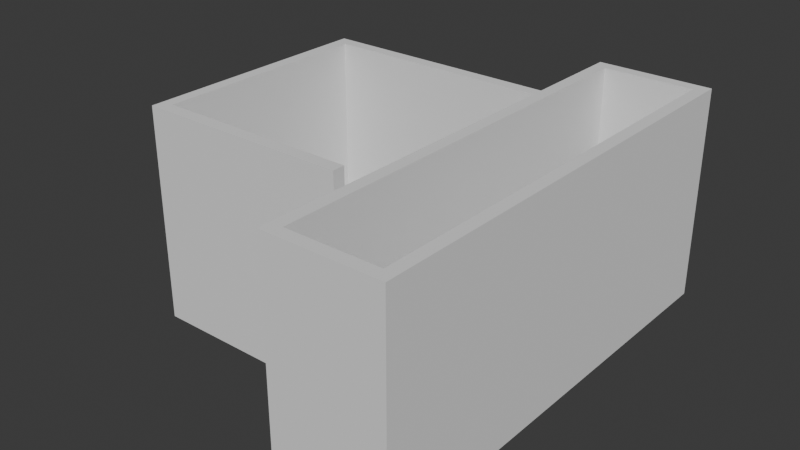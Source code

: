 # Source: new_socket.blend  (saved by Blender 4.2.66; exported with 4.5.12 LTS)
import bpy
from mathutils import Matrix  # noqa: F401  (used for matrix-valued properties, if any)

bpy.ops.wm.read_factory_settings(use_empty=True)
scene = bpy.context.scene
scene.name = 'Scene'

# ---- collections
col_collection = bpy.data.collections.new('Collection'); scene.collection.children.link(col_collection)

# ---- world
world_world = bpy.data.worlds.new('World'); scene.world = world_world
world_world.use_nodes = True; world_world.node_tree.nodes.clear()
_N = world_world.node_tree.nodes; _L = world_world.node_tree.links
n0 = _N.new('ShaderNodeOutputWorld'); n0.name = 'World Output'; n0.location = (300, 300)
n1 = _N.new('ShaderNodeBackground'); n1.name = 'Background'; n1.location = (10, 300)
n1.inputs[0].default_value = (0.05088, 0.05088, 0.05088, 1.0)
_L.new(n1.outputs[0], n0.inputs[0])
n0.is_active_output = True
world_world.color = (0.05088, 0.05088, 0.05088)
world_world.sun_shadow_jitter_overblur = 0.0

# ---- meshes
me_x = bpy.data.meshes.new('立方体')
me_x.from_pydata([(-5.143, -0.5455, -1.0), (-1.0, -1.0, -1.0), (-1.0, -1.0, 1.0), (-4.929, -0.4909, -0.8846), (-5.143, -0.5455, 1.0), (0.7857, 0.9455, -0.9231), (-1.0, 1.0, -1.0), (-5.143, 0.5455, -1.0), (-1.0, 1.0, 1.0), (-4.929, 0.4909, -0.8846), (-5.143, 0.5455, 1.0), (0.7857, -0.9455, -0.9231), (1.0, -1.0, -1.0), (-0.8571, -0.5455, -1.0), (1.0, -1.0, 1.0), (-0.8571, 0.5455, -1.0), (-0.7857, 0.9455, -0.9231), (-0.8571, 0.5455, 1.0), (1.0, 1.0, -1.0), (1.0, 1.0, 1.0), (-0.8571, 0.4909, 1.0), (-0.7857, -0.9455, -0.9231), (0.7857, 0.9455, 1.0), (-4.929, 0.4909, 1.0), (-0.7857, 0.9455, 1.0), (-4.929, -0.4909, 1.0), (-0.7857, -0.9455, 1.0), (-1.429, -0.5455, 1.0), (0.7857, -0.9455, 1.0), (-1.429, -0.4909, 1.0), (-2.473, -0.5455, -0.1506), (-2.473, -0.5455, 0.1571), (-1.429, -0.5455, 0.1571), (-2.473, -0.4909, -0.1506), (-2.473, -0.4909, 0.1571), (-1.429, -0.4909, 0.1571), (-1.0, -0.5455, -0.1506), (-1.0, 0.5455, 1.0), (-1.0, 0.4909, 1.0), (-1.0, 0.5435, 1.0), (-1.0, -0.4909, -0.1506), (-1.0, -0.4909, -0.8846), (-1.0, -0.5455, -1.0), (-1.0, 0.4909, -0.8846), (-1.0, 0.5455, -1.0), (-0.9499, 0.5455, 1.0), (-0.9498, 0.5442, 1.0)], [], [(8, 6, 44, 37), (41, 40, 36, 42, 1, 2, 38, 43), (6, 8, 19, 18), (18, 19, 14, 12), (12, 14, 2, 1), (6, 18, 12, 1, 42, 13, 15, 44), (15, 13, 42, 44), (26, 2, 14, 28), (22, 28, 14, 19, 8, 37, 45, 17, 20, 38, 2, 26, 24), (37, 39, 46, 45), (39, 38, 20, 17, 45, 46), (11, 21, 26, 28), (26, 21, 16, 24), (16, 21, 11, 5), (5, 11, 28, 22), (24, 16, 5, 22), (0, 4, 10, 7), (7, 10, 37, 44), (31, 32, 27, 4, 0, 42, 36, 30), (42, 0, 7, 44), (10, 4, 27, 29, 25, 23, 38, 39, 37), (25, 3, 9, 23), (23, 9, 43, 38), (3, 25, 29, 35, 34, 33, 40, 41), (9, 3, 41, 43), (35, 29, 27, 32), (31, 30, 33, 34), (33, 30, 36, 40), (35, 32, 31, 34)])
_uv = me_x.uv_layers.new(name='UVマップ')
_uv.uv.foreach_set('vector', [0.625, 0.25, 0.375, 0.25, 0.375, 0.1932, 0.625, 0.1932, 0.3894, 0.06364, 0.4812, 0.06364, 0.4812, 0.05682, 0.375, 0.05682, 0.375, 0.0, 0.625, 0.0, 0.625, 0.1864, 0.3894, 0.1864, 0.375, 0.25, 0.625, 0.25, 0.625, 0.5, 0.375, 0.5, 0.375, 0.5, 0.625, 0.5, 0.625, 0.75, 0.375, 0.75, 0.375, 0.75, 0.625, 0.75, 0.625, 1.0, 0.375, 1.0, 0.125, 0.5, 0.375, 0.5, 0.375, 0.75, 0.125, 0.75, 0.125, 0.6932, 0.1429, 0.6932, 0.1429, 0.5568, 0.125, 0.5568, 0.1429, 0.5568, 0.1429, 0.6932, 0.125, 0.6932, 0.125, 0.5568, 0.8482, 0.7432, 0.875, 0.75, 0.625, 0.75, 0.6518, 0.7432, 0.6518, 0.5068, 0.6518, 0.7432, 0.625, 0.75, 0.625, 0.5, 0.875, 0.5, 0.875, 0.5568, 0.8687, 0.5568, 0.8571, 0.5568, 0.8571, 0.5636, 0.875, 0.5636, 0.875, 0.75, 0.8482, 0.7432, 0.8482, 0.5068, 0.875, 0.5568, 0.875, 0.5571, 0.8687, 0.557, 0.8687, 0.5568, 0.875, 0.5571, 0.875, 0.5636, 0.8571, 0.5636, 0.8571, 0.5568, 0.8687, 0.5568, 0.8687, 0.557, 0.0, 0.0, 0.0, 0.0, 0.0, 0.0, 0.0, 0.0, 0.0, 0.0, 0.0, 0.0, 0.0, 0.0, 0.0, 0.0, 0.0, 0.0, 0.0, 0.0, 0.0, 0.0, 0.0, 0.0, 0.0, 0.0, 0.0, 0.0, 0.0, 0.0, 0.0, 0.0, 0.0, 0.0, 0.0, 0.0, 0.0, 0.0, 0.0, 0.0, 0.375, 0.0, 0.625, 0.0, 0.625, 0.25, 0.375, 0.25, 0.375, 0.25, 0.625, 0.25, 0.625, 0.4917, 0.375, 0.4917, 0.5196, 0.8443, 0.5196, 0.7833, 0.625, 0.7833, 0.625, 1.0, 0.375, 1.0, 0.375, 0.7583, 0.4812, 0.7583, 0.4812, 0.8443, 0.3667, 0.75, 0.125, 0.75, 0.125, 0.5, 0.3667, 0.5, 0.875, 0.5, 0.875, 0.75, 0.6583, 0.75, 0.6583, 0.7375, 0.8625, 0.7375, 0.8625, 0.5125, 0.6333, 0.5125, 0.6333, 0.5004, 0.6333, 0.5, 0.6106, 0.0, 0.375, 0.0, 0.375, 0.25, 0.6106, 0.25, 0.6106, 0.25, 0.375, 0.25, 0.375, 0.4792, 0.6106, 0.4792, 0.375, 1.0, 0.6106, 1.0, 0.6106, 0.7958, 0.5052, 0.7958, 0.5052, 0.8568, 0.4668, 0.8568, 0.4668, 0.7708, 0.375, 0.7708, 0.125, 0.5, 0.125, 0.75, 0.3542, 0.75, 0.3542, 0.5, 0.4296, 0.1294, 0.6123, 0.1294, 0.6123, 0.0919, 0.4296, 0.0919, 0.625, 0.0919, 0.375, 0.0919, 0.375, 0.1294, 0.625, 0.1294, 0.125, 0.6206, 0.125, 0.6581, 0.3398, 0.6581, 0.3398, 0.6206, 0.7227, 0.6206, 0.7227, 0.6581, 0.875, 0.6581, 0.875, 0.6206])
_uv.active_render = True
_uv = me_x.uv_layers.new(name='UVMap')
_uv.uv.foreach_set('vector', [0.0, 0.0, 0.0, 0.0, 0.0, 0.0, 0.0, 0.0, 0.0, 0.0, 0.0, 0.0, 0.0, 0.0, 0.0, 0.0, 0.0, 0.0, 0.0, 0.0, 0.0, 0.0, 0.0, 0.0, 0.0, 0.0, 0.0, 0.0, 0.0, 0.0, 0.0, 0.0, 0.0, 0.0, 0.0, 0.0, 0.0, 0.0, 0.0, 0.0, 0.0, 0.0, 0.0, 0.0, 0.0, 0.0, 0.0, 0.0, 0.0, 0.0, 0.0, 0.0, 0.0, 0.0, 0.0, 0.0, 0.0, 0.0, 0.0, 0.0, 0.0, 0.0, 0.0, 0.0, 0.0, 0.0, 0.0, 0.0, 0.0, 0.0, 0.0, 0.0, 0.0, 0.0, 0.0, 0.0, 0.0, 0.0, 0.0, 0.0, 0.0, 0.0, 0.0, 0.0, 0.0, 0.0, 0.0, 0.0, 0.0, 0.0, 0.0, 0.0, 0.0, 0.0, 0.0, 0.0, 0.0, 0.0, 0.0, 0.0, 0.0, 0.0, 0.0, 0.0, 0.0, 0.0, 0.0, 0.0, 0.0, 0.0, 0.0, 0.0, 0.0, 0.0, 0.0, 0.0, 0.0, 0.0, 0.0, 0.0, 0.0, 0.0, 0.0, 0.0, 0.0, 0.0, 0.375, 0.75, 0.375, 1.0, 0.6154, 1.0, 0.6154, 0.75, 0.6154, 0.0, 0.375, 0.0, 0.375, 0.25, 0.6154, 0.25, 0.125, 0.5, 0.125, 0.75, 0.375, 0.75, 0.375, 0.5, 0.375, 0.5, 0.375, 0.75, 0.6154, 0.75, 0.6154, 0.5, 0.6154, 0.25, 0.375, 0.25, 0.375, 0.5, 0.6154, 0.5, 0.0, 0.0, 0.0, 0.0, 0.0, 0.0, 0.0, 0.0, 0.0, 0.0, 0.0, 0.0, 0.0, 0.0, 0.0, 0.0, 0.0, 0.0, 0.0, 0.0, 0.0, 0.0, 0.0, 0.0, 0.0, 0.0, 0.0, 0.0, 0.0, 0.0, 0.0, 0.0, 0.0, 0.0, 0.0, 0.0, 0.0, 0.0, 0.0, 0.0, 0.0, 0.0, 0.0, 0.0, 0.0, 0.0, 0.0, 0.0, 0.0, 0.0, 0.0, 0.0, 0.0, 0.0, 0.0, 0.0, 0.0, 0.0, 0.0, 0.0, 0.0, 0.0, 0.0, 0.0, 0.0, 0.0, 0.0, 0.0, 0.0, 0.0, 0.0, 0.0, 0.0, 0.0, 0.0, 0.0, 0.0, 0.0, 0.0, 0.0, 0.0, 0.0, 0.0, 0.0, 0.0, 0.0, 0.0, 0.0, 0.0, 0.0, 0.0, 0.0, 0.0, 0.0, 0.0, 0.0, 0.0, 0.0, 0.0, 0.0, 0.0, 0.0, 0.0, 0.0, 0.0, 0.0, 0.0, 0.0, 0.0, 0.0, 0.0, 0.0, 0.0, 0.0, 0.0, 0.0, 0.0, 0.0, 0.0, 0.0, 0.0, 0.0, 0.0, 0.0, 0.0, 0.0, 0.0, 0.0, 0.0, 0.0])
me_x.update()

# ---- objects
ob_x = bpy.data.objects.new('立方体', me_x)

# ---- transforms, parenting, visibility, modifiers, constraints
ob_x.location = (0.0, 0.0, 0.0)
ob_x.scale = (0.14, 0.55, 0.26)

# ---- collection membership
col_collection.objects.link(ob_x)

# ---- scene / render settings (as saved in the file)
scene.frame_start = 1; scene.frame_end = 250; scene.frame_set(1)
scene.render.engine = 'BLENDER_EEVEE_NEXT'
bpy.context.view_layer.update()

# ---- added for rendering (the .blend has no active camera and no usable light): camera, sun
cam_auto = bpy.data.cameras.new('AutoCamera')
cam_auto.lens = 50.0
cam_auto.sensor_width = 36.0
cam_auto.clip_end = 1000.0
ob_auto_camera = bpy.data.objects.new('AutoCamera', cam_auto)
scene.collection.objects.link(ob_auto_camera)
ob_auto_camera.location = (1.08855, -1.65426, 1.10284)
ob_auto_camera.rotation_euler = (1.09748, -7.21219e-08, 0.694738)
scene.camera = ob_auto_camera
light_auto_sun = bpy.data.lights.new('AutoSun', 'SUN')
light_auto_sun.energy = 3.0
light_auto_sun.angle = 0.0523599
ob_auto_sun = bpy.data.objects.new('AutoSun', light_auto_sun)
scene.collection.objects.link(ob_auto_sun)
ob_auto_sun.rotation_euler = (0.872665, 0.174533, 0.523599)
bpy.context.view_layer.update()
